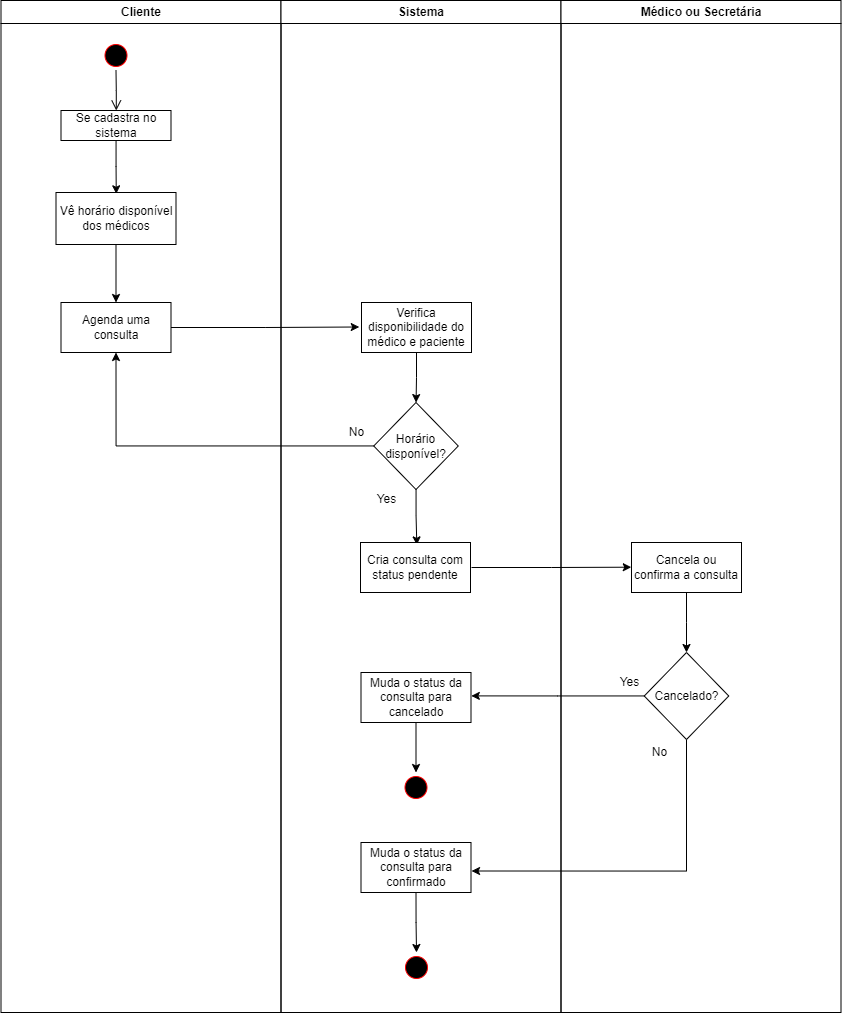

The diagram above was exported from draw.io. Its source (the exported page's mxGraphModel, read from the mxfile embedded in the PNG):
<mxGraphModel dx="1738" dy="951" grid="1" gridSize="10" guides="1" tooltips="1" connect="1" arrows="1" fold="1" page="1" pageScale="1" pageWidth="1169" pageHeight="826" background="none" math="0" shadow="0">
  <root>
    <mxCell id="0" />
    <mxCell id="1" parent="0" />
    <mxCell id="2" value="Cliente" style="swimlane;whiteSpace=wrap" parent="1" vertex="1">
      <mxGeometry x="164.5" y="128" width="280" height="1012" as="geometry" />
    </mxCell>
    <mxCell id="5" value="" style="ellipse;shape=startState;fillColor=#000000;strokeColor=#ff0000;" parent="2" vertex="1">
      <mxGeometry x="100" y="40" width="30" height="30" as="geometry" />
    </mxCell>
    <mxCell id="6" value="" style="edgeStyle=elbowEdgeStyle;elbow=horizontal;verticalAlign=bottom;endArrow=open;endSize=8;strokeColor=#000000;endFill=1;rounded=0" parent="2" source="5" target="7" edge="1">
      <mxGeometry x="100" y="40" as="geometry">
        <mxPoint x="115" y="110" as="targetPoint" />
      </mxGeometry>
    </mxCell>
    <mxCell id="g4U2e3htVLcJ48KToozJ-97" style="edgeStyle=orthogonalEdgeStyle;rounded=0;orthogonalLoop=1;jettySize=auto;html=1;entryX=0.502;entryY=0.025;entryDx=0;entryDy=0;entryPerimeter=0;strokeColor=#000000;" parent="2" source="7" target="g4U2e3htVLcJ48KToozJ-94" edge="1">
      <mxGeometry relative="1" as="geometry" />
    </mxCell>
    <mxCell id="7" value="Se cadastra no sistema" style="whiteSpace=wrap;" parent="2" vertex="1">
      <mxGeometry x="60" y="110" width="110" height="30" as="geometry" />
    </mxCell>
    <mxCell id="8" value="Agenda uma consulta" style="whiteSpace=wrap;" parent="2" vertex="1">
      <mxGeometry x="60" y="302" width="110" height="50" as="geometry" />
    </mxCell>
    <mxCell id="g4U2e3htVLcJ48KToozJ-98" value="" style="edgeStyle=orthogonalEdgeStyle;rounded=0;orthogonalLoop=1;jettySize=auto;html=1;strokeColor=#000000;" parent="2" source="g4U2e3htVLcJ48KToozJ-94" target="8" edge="1">
      <mxGeometry relative="1" as="geometry" />
    </mxCell>
    <mxCell id="g4U2e3htVLcJ48KToozJ-94" value="Vê horário disponível dos médicos" style="whiteSpace=wrap;" parent="2" vertex="1">
      <mxGeometry x="55" y="192" width="120" height="52" as="geometry" />
    </mxCell>
    <mxCell id="3" value="Sistema" style="swimlane;whiteSpace=wrap;startSize=23;" parent="1" vertex="1">
      <mxGeometry x="444.5" y="128" width="280" height="1012" as="geometry" />
    </mxCell>
    <mxCell id="g4U2e3htVLcJ48KToozJ-66" style="edgeStyle=orthogonalEdgeStyle;rounded=0;orthogonalLoop=1;jettySize=auto;html=1;entryX=0.512;entryY=0.048;entryDx=0;entryDy=0;entryPerimeter=0;strokeColor=#000000;" parent="3" source="g4U2e3htVLcJ48KToozJ-51" target="g4U2e3htVLcJ48KToozJ-61" edge="1">
      <mxGeometry relative="1" as="geometry" />
    </mxCell>
    <mxCell id="g4U2e3htVLcJ48KToozJ-51" value="Horário disponível?" style="rhombus;whiteSpace=wrap;html=1;" parent="3" vertex="1">
      <mxGeometry x="92.75" y="402" width="84.5" height="87" as="geometry" />
    </mxCell>
    <mxCell id="g4U2e3htVLcJ48KToozJ-53" value="" style="edgeStyle=orthogonalEdgeStyle;rounded=0;orthogonalLoop=1;jettySize=auto;html=1;strokeColor=#000000;" parent="3" source="g4U2e3htVLcJ48KToozJ-52" target="g4U2e3htVLcJ48KToozJ-51" edge="1">
      <mxGeometry relative="1" as="geometry" />
    </mxCell>
    <mxCell id="g4U2e3htVLcJ48KToozJ-52" value="Verifica disponibilidade do médico e paciente" style="whiteSpace=wrap;" parent="3" vertex="1">
      <mxGeometry x="80.5" y="302" width="110" height="50" as="geometry" />
    </mxCell>
    <mxCell id="g4U2e3htVLcJ48KToozJ-59" value="No" style="text;html=1;align=center;verticalAlign=middle;resizable=0;points=[];autosize=1;strokeColor=none;fillColor=none;" parent="3" vertex="1">
      <mxGeometry x="60.5" y="422" width="30" height="20" as="geometry" />
    </mxCell>
    <mxCell id="g4U2e3htVLcJ48KToozJ-61" value="Cria consulta com status pendente" style="whiteSpace=wrap;" parent="3" vertex="1">
      <mxGeometry x="79.5" y="542" width="110" height="50" as="geometry" />
    </mxCell>
    <mxCell id="g4U2e3htVLcJ48KToozJ-73" value="" style="ellipse;shape=startState;fillColor=#000000;strokeColor=#ff0000;" parent="3" vertex="1">
      <mxGeometry x="120" y="772" width="30" height="30" as="geometry" />
    </mxCell>
    <mxCell id="g4U2e3htVLcJ48KToozJ-77" value="" style="edgeStyle=orthogonalEdgeStyle;rounded=0;orthogonalLoop=1;jettySize=auto;html=1;strokeColor=#000000;" parent="3" source="g4U2e3htVLcJ48KToozJ-76" target="g4U2e3htVLcJ48KToozJ-73" edge="1">
      <mxGeometry relative="1" as="geometry" />
    </mxCell>
    <mxCell id="g4U2e3htVLcJ48KToozJ-76" value="Muda o status da consulta para cancelado" style="whiteSpace=wrap;" parent="3" vertex="1">
      <mxGeometry x="80" y="672" width="110" height="50" as="geometry" />
    </mxCell>
    <mxCell id="g4U2e3htVLcJ48KToozJ-80" value="Yes" style="text;html=1;align=center;verticalAlign=middle;resizable=0;points=[];autosize=1;strokeColor=none;fillColor=none;" parent="3" vertex="1">
      <mxGeometry x="90" y="489" width="30" height="20" as="geometry" />
    </mxCell>
    <mxCell id="g4U2e3htVLcJ48KToozJ-85" value="Muda o status da consulta para confirmado" style="whiteSpace=wrap;" parent="3" vertex="1">
      <mxGeometry x="80" y="842" width="110" height="50" as="geometry" />
    </mxCell>
    <mxCell id="g4U2e3htVLcJ48KToozJ-90" value="" style="ellipse;shape=startState;fillColor=#000000;strokeColor=#ff0000;" parent="3" vertex="1">
      <mxGeometry x="120.5" y="952" width="30" height="30" as="geometry" />
    </mxCell>
    <mxCell id="g4U2e3htVLcJ48KToozJ-91" value="" style="edgeStyle=orthogonalEdgeStyle;rounded=0;orthogonalLoop=1;jettySize=auto;html=1;strokeColor=#000000;" parent="3" target="g4U2e3htVLcJ48KToozJ-90" edge="1">
      <mxGeometry relative="1" as="geometry">
        <mxPoint x="135" y="892" as="sourcePoint" />
      </mxGeometry>
    </mxCell>
    <mxCell id="4" value="Médico ou Secretária" style="swimlane;whiteSpace=wrap;startSize=23;" parent="1" vertex="1">
      <mxGeometry x="724.5" y="128" width="280" height="1012" as="geometry" />
    </mxCell>
    <mxCell id="g4U2e3htVLcJ48KToozJ-72" value="" style="edgeStyle=orthogonalEdgeStyle;rounded=0;orthogonalLoop=1;jettySize=auto;html=1;strokeColor=#000000;" parent="4" source="g4U2e3htVLcJ48KToozJ-68" target="g4U2e3htVLcJ48KToozJ-71" edge="1">
      <mxGeometry relative="1" as="geometry" />
    </mxCell>
    <mxCell id="g4U2e3htVLcJ48KToozJ-68" value="Cancela ou confirma a consulta" style="whiteSpace=wrap;" parent="4" vertex="1">
      <mxGeometry x="70.5" y="542" width="110" height="50" as="geometry" />
    </mxCell>
    <mxCell id="g4U2e3htVLcJ48KToozJ-71" value="Cancelado?" style="rhombus;whiteSpace=wrap;html=1;" parent="4" vertex="1">
      <mxGeometry x="83.25" y="652" width="84.5" height="87" as="geometry" />
    </mxCell>
    <mxCell id="g4U2e3htVLcJ48KToozJ-82" value="Yes" style="text;html=1;align=center;verticalAlign=middle;resizable=0;points=[];autosize=1;strokeColor=none;fillColor=none;" parent="4" vertex="1">
      <mxGeometry x="53.25" y="672" width="30" height="20" as="geometry" />
    </mxCell>
    <mxCell id="g4U2e3htVLcJ48KToozJ-84" value="No" style="text;html=1;align=center;verticalAlign=middle;resizable=0;points=[];autosize=1;strokeColor=none;fillColor=none;" parent="4" vertex="1">
      <mxGeometry x="83.25" y="742" width="30" height="20" as="geometry" />
    </mxCell>
    <mxCell id="g4U2e3htVLcJ48KToozJ-47" style="edgeStyle=orthogonalEdgeStyle;rounded=0;orthogonalLoop=1;jettySize=auto;html=1;strokeColor=#000000;entryX=-0.018;entryY=0.493;entryDx=0;entryDy=0;entryPerimeter=0;" parent="1" source="8" edge="1">
      <mxGeometry relative="1" as="geometry">
        <mxPoint x="522.759" y="454.496" as="targetPoint" />
      </mxGeometry>
    </mxCell>
    <mxCell id="g4U2e3htVLcJ48KToozJ-55" style="edgeStyle=orthogonalEdgeStyle;rounded=0;orthogonalLoop=1;jettySize=auto;html=1;strokeColor=#000000;entryX=0.5;entryY=1;entryDx=0;entryDy=0;" parent="1" source="g4U2e3htVLcJ48KToozJ-51" target="8" edge="1">
      <mxGeometry relative="1" as="geometry">
        <mxPoint x="335.0000000000002" y="573.5" as="targetPoint" />
      </mxGeometry>
    </mxCell>
    <mxCell id="g4U2e3htVLcJ48KToozJ-70" style="edgeStyle=orthogonalEdgeStyle;rounded=0;orthogonalLoop=1;jettySize=auto;html=1;entryX=-0.002;entryY=0.494;entryDx=0;entryDy=0;entryPerimeter=0;strokeColor=#000000;" parent="1" target="g4U2e3htVLcJ48KToozJ-68" edge="1">
      <mxGeometry relative="1" as="geometry">
        <mxPoint x="635" y="695" as="sourcePoint" />
      </mxGeometry>
    </mxCell>
    <mxCell id="g4U2e3htVLcJ48KToozJ-79" style="edgeStyle=orthogonalEdgeStyle;rounded=0;orthogonalLoop=1;jettySize=auto;html=1;entryX=1.003;entryY=0.468;entryDx=0;entryDy=0;entryPerimeter=0;strokeColor=#000000;" parent="1" source="g4U2e3htVLcJ48KToozJ-71" target="g4U2e3htVLcJ48KToozJ-76" edge="1">
      <mxGeometry relative="1" as="geometry" />
    </mxCell>
    <mxCell id="g4U2e3htVLcJ48KToozJ-87" style="edgeStyle=orthogonalEdgeStyle;rounded=0;orthogonalLoop=1;jettySize=auto;html=1;entryX=1.005;entryY=0.57;entryDx=0;entryDy=0;entryPerimeter=0;strokeColor=#000000;" parent="1" source="g4U2e3htVLcJ48KToozJ-71" target="g4U2e3htVLcJ48KToozJ-85" edge="1">
      <mxGeometry relative="1" as="geometry">
        <Array as="points">
          <mxPoint x="850" y="998" />
        </Array>
      </mxGeometry>
    </mxCell>
  </root>
</mxGraphModel>